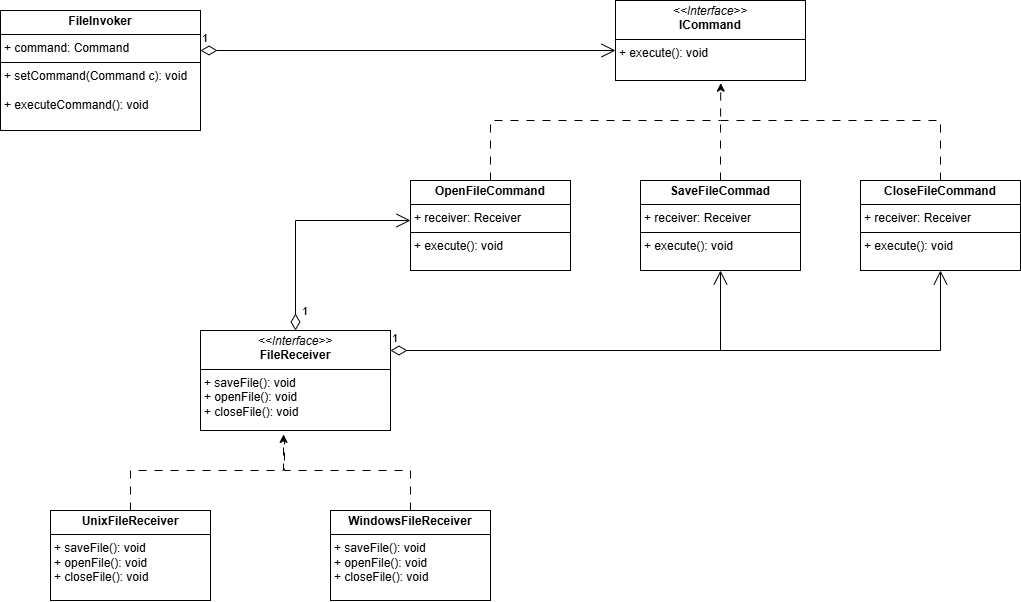

The diagram above was exported from draw.io. Its source (the exported page's mxGraphModel, read from the mxfile embedded in the PNG):
<mxGraphModel dx="1354" dy="670" grid="1" gridSize="10" guides="1" tooltips="1" connect="1" arrows="1" fold="1" page="1" pageScale="1" pageWidth="827" pageHeight="1169" math="0" shadow="0">
  <root>
    <mxCell id="0" />
    <mxCell id="1" parent="0" />
    <mxCell id="G_r0ndXjhf67qg2nli8M-1" value="&lt;p style=&quot;margin:0px;margin-top:4px;text-align:center;&quot;&gt;&lt;i&gt;&amp;lt;&amp;lt;Interface&amp;gt;&amp;gt;&lt;/i&gt;&lt;br&gt;&lt;b&gt;ICommand&lt;/b&gt;&lt;/p&gt;&lt;hr size=&quot;1&quot; style=&quot;border-style:solid;&quot;&gt;&lt;p style=&quot;margin:0px;margin-left:4px;&quot;&gt;+ execute(): void&lt;br&gt;&lt;/p&gt;" style="verticalAlign=top;align=left;overflow=fill;html=1;whiteSpace=wrap;" vertex="1" parent="1">
      <mxGeometry x="675" y="90" width="190" height="80" as="geometry" />
    </mxCell>
    <mxCell id="G_r0ndXjhf67qg2nli8M-10" style="rounded=0;orthogonalLoop=1;jettySize=auto;html=1;exitX=0.5;exitY=0;exitDx=0;exitDy=0;edgeStyle=orthogonalEdgeStyle;dashed=1;dashPattern=8 8;endArrow=none;endFill=0;" edge="1" parent="1" source="G_r0ndXjhf67qg2nli8M-2">
      <mxGeometry relative="1" as="geometry">
        <mxPoint x="780" y="210" as="targetPoint" />
        <Array as="points">
          <mxPoint x="550" y="210" />
        </Array>
      </mxGeometry>
    </mxCell>
    <mxCell id="G_r0ndXjhf67qg2nli8M-2" value="&lt;p style=&quot;margin:0px;margin-top:4px;text-align:center;&quot;&gt;&lt;b&gt;OpenFileCommand&lt;/b&gt;&lt;/p&gt;&lt;hr size=&quot;1&quot; style=&quot;border-style:solid;&quot;&gt;&lt;p style=&quot;margin:0px;margin-left:4px;&quot;&gt;+ receiver: Receiver&lt;/p&gt;&lt;hr size=&quot;1&quot; style=&quot;border-style:solid;&quot;&gt;&lt;p style=&quot;margin:0px;margin-left:4px;&quot;&gt;+ execute(): void&lt;/p&gt;" style="verticalAlign=top;align=left;overflow=fill;html=1;whiteSpace=wrap;" vertex="1" parent="1">
      <mxGeometry x="470" y="270" width="160" height="90" as="geometry" />
    </mxCell>
    <mxCell id="G_r0ndXjhf67qg2nli8M-3" value="&lt;p style=&quot;margin:0px;margin-top:4px;text-align:center;&quot;&gt;&lt;b&gt;SaveFileCommad&lt;/b&gt;&lt;/p&gt;&lt;hr size=&quot;1&quot; style=&quot;border-style:solid;&quot;&gt;&lt;p style=&quot;margin:0px;margin-left:4px;&quot;&gt;+ receiver: Receiver&lt;/p&gt;&lt;hr size=&quot;1&quot; style=&quot;border-style:solid;&quot;&gt;&lt;p style=&quot;margin:0px;margin-left:4px;&quot;&gt;+ execute(): void&lt;/p&gt;" style="verticalAlign=top;align=left;overflow=fill;html=1;whiteSpace=wrap;" vertex="1" parent="1">
      <mxGeometry x="700" y="270" width="160" height="90" as="geometry" />
    </mxCell>
    <mxCell id="G_r0ndXjhf67qg2nli8M-11" style="edgeStyle=orthogonalEdgeStyle;rounded=0;orthogonalLoop=1;jettySize=auto;html=1;exitX=0.5;exitY=0;exitDx=0;exitDy=0;endArrow=none;endFill=0;dashed=1;dashPattern=8 8;" edge="1" parent="1" source="G_r0ndXjhf67qg2nli8M-4">
      <mxGeometry relative="1" as="geometry">
        <mxPoint x="780" y="210" as="targetPoint" />
        <Array as="points">
          <mxPoint x="1000" y="210" />
        </Array>
      </mxGeometry>
    </mxCell>
    <mxCell id="G_r0ndXjhf67qg2nli8M-4" value="&lt;p style=&quot;margin:0px;margin-top:4px;text-align:center;&quot;&gt;&lt;b&gt;CloseFileCommand&lt;/b&gt;&lt;/p&gt;&lt;hr size=&quot;1&quot; style=&quot;border-style:solid;&quot;&gt;&lt;p style=&quot;margin:0px;margin-left:4px;&quot;&gt;+ receiver: Receiver&lt;/p&gt;&lt;hr size=&quot;1&quot; style=&quot;border-style:solid;&quot;&gt;&lt;p style=&quot;margin:0px;margin-left:4px;&quot;&gt;+ execute(): void&lt;/p&gt;" style="verticalAlign=top;align=left;overflow=fill;html=1;whiteSpace=wrap;" vertex="1" parent="1">
      <mxGeometry x="920" y="270" width="160" height="90" as="geometry" />
    </mxCell>
    <mxCell id="G_r0ndXjhf67qg2nli8M-6" style="edgeStyle=orthogonalEdgeStyle;rounded=0;orthogonalLoop=1;jettySize=auto;html=1;exitX=0.5;exitY=0;exitDx=0;exitDy=0;entryX=0.554;entryY=1.033;entryDx=0;entryDy=0;entryPerimeter=0;dashed=1;dashPattern=8 8;" edge="1" parent="1" source="G_r0ndXjhf67qg2nli8M-3" target="G_r0ndXjhf67qg2nli8M-1">
      <mxGeometry relative="1" as="geometry" />
    </mxCell>
    <mxCell id="G_r0ndXjhf67qg2nli8M-12" value="&lt;p style=&quot;margin:0px;margin-top:4px;text-align:center;&quot;&gt;&lt;i&gt;&amp;lt;&amp;lt;Interface&amp;gt;&amp;gt;&lt;/i&gt;&lt;br&gt;&lt;b&gt;FileReceiver&lt;/b&gt;&lt;/p&gt;&lt;hr size=&quot;1&quot; style=&quot;border-style:solid;&quot;&gt;&lt;p style=&quot;margin:0px;margin-left:4px;&quot;&gt;+ saveFile(): void&lt;br&gt;+ openFile(): void&lt;/p&gt;&lt;p style=&quot;margin:0px;margin-left:4px;&quot;&gt;+ closeFile(): void&lt;/p&gt;" style="verticalAlign=top;align=left;overflow=fill;html=1;whiteSpace=wrap;" vertex="1" parent="1">
      <mxGeometry x="260" y="420" width="190" height="100" as="geometry" />
    </mxCell>
    <mxCell id="G_r0ndXjhf67qg2nli8M-13" value="&lt;p style=&quot;margin:0px;margin-top:4px;text-align:center;&quot;&gt;&lt;b&gt;FileInvoker&lt;/b&gt;&lt;/p&gt;&lt;hr size=&quot;1&quot; style=&quot;border-style:solid;&quot;&gt;&lt;p style=&quot;margin:0px;margin-left:4px;&quot;&gt;+ command: Command&lt;/p&gt;&lt;hr size=&quot;1&quot; style=&quot;border-style:solid;&quot;&gt;&lt;p style=&quot;margin:0px;margin-left:4px;&quot;&gt;+ setCommand(Command c): void&lt;/p&gt;&lt;p style=&quot;margin:0px;margin-left:4px;&quot;&gt;&lt;br&gt;&lt;/p&gt;&lt;p style=&quot;margin:0px;margin-left:4px;&quot;&gt;+ executeCommand(): void&lt;/p&gt;" style="verticalAlign=top;align=left;overflow=fill;html=1;whiteSpace=wrap;" vertex="1" parent="1">
      <mxGeometry x="60" y="100" width="200" height="120" as="geometry" />
    </mxCell>
    <mxCell id="G_r0ndXjhf67qg2nli8M-14" value="1" style="endArrow=open;html=1;endSize=12;startArrow=diamondThin;startSize=14;startFill=0;edgeStyle=orthogonalEdgeStyle;align=left;verticalAlign=bottom;rounded=0;" edge="1" parent="1">
      <mxGeometry x="-1" y="3" relative="1" as="geometry">
        <mxPoint x="260" y="140" as="sourcePoint" />
        <mxPoint x="675" y="140" as="targetPoint" />
      </mxGeometry>
    </mxCell>
    <mxCell id="G_r0ndXjhf67qg2nli8M-15" value="&lt;p style=&quot;margin:0px;margin-top:4px;text-align:center;&quot;&gt;&lt;b&gt;UnixFileReceiver&lt;/b&gt;&lt;/p&gt;&lt;hr size=&quot;1&quot; style=&quot;border-style:solid;&quot;&gt;&lt;p style=&quot;margin: 0px 0px 0px 4px;&quot;&gt;+ saveFile(): void&lt;br&gt;+ openFile(): void&lt;/p&gt;&lt;p style=&quot;margin: 0px 0px 0px 4px;&quot;&gt;+ closeFile(): void&lt;/p&gt;" style="verticalAlign=top;align=left;overflow=fill;html=1;whiteSpace=wrap;" vertex="1" parent="1">
      <mxGeometry x="110" y="600" width="160" height="90" as="geometry" />
    </mxCell>
    <mxCell id="G_r0ndXjhf67qg2nli8M-16" value="&lt;p style=&quot;margin:0px;margin-top:4px;text-align:center;&quot;&gt;&lt;b&gt;WindowsFileReceiver&lt;/b&gt;&lt;/p&gt;&lt;hr size=&quot;1&quot; style=&quot;border-style:solid;&quot;&gt;&lt;p style=&quot;margin: 0px 0px 0px 4px;&quot;&gt;+ saveFile(): void&lt;br&gt;+ openFile(): void&lt;/p&gt;&lt;p style=&quot;margin: 0px 0px 0px 4px;&quot;&gt;+ closeFile(): void&lt;/p&gt;" style="verticalAlign=top;align=left;overflow=fill;html=1;whiteSpace=wrap;" vertex="1" parent="1">
      <mxGeometry x="390" y="600" width="160" height="90" as="geometry" />
    </mxCell>
    <mxCell id="G_r0ndXjhf67qg2nli8M-17" style="edgeStyle=orthogonalEdgeStyle;rounded=0;orthogonalLoop=1;jettySize=auto;html=1;exitX=0.5;exitY=0;exitDx=0;exitDy=0;entryX=0.437;entryY=1.039;entryDx=0;entryDy=0;entryPerimeter=0;dashed=1;dashPattern=8 8;" edge="1" parent="1" source="G_r0ndXjhf67qg2nli8M-15" target="G_r0ndXjhf67qg2nli8M-12">
      <mxGeometry relative="1" as="geometry" />
    </mxCell>
    <mxCell id="G_r0ndXjhf67qg2nli8M-19" style="edgeStyle=orthogonalEdgeStyle;rounded=0;orthogonalLoop=1;jettySize=auto;html=1;exitX=0.5;exitY=0;exitDx=0;exitDy=0;entryX=0.442;entryY=1.048;entryDx=0;entryDy=0;entryPerimeter=0;endArrow=none;endFill=0;dashed=1;dashPattern=8 8;" edge="1" parent="1" source="G_r0ndXjhf67qg2nli8M-16" target="G_r0ndXjhf67qg2nli8M-12">
      <mxGeometry relative="1" as="geometry">
        <Array as="points">
          <mxPoint x="470" y="560" />
          <mxPoint x="344" y="560" />
        </Array>
      </mxGeometry>
    </mxCell>
    <mxCell id="G_r0ndXjhf67qg2nli8M-22" value="1" style="endArrow=open;html=1;endSize=12;startArrow=diamondThin;startSize=14;startFill=0;edgeStyle=orthogonalEdgeStyle;align=left;verticalAlign=bottom;rounded=0;exitX=0.5;exitY=0;exitDx=0;exitDy=0;" edge="1" parent="1" source="G_r0ndXjhf67qg2nli8M-12">
      <mxGeometry x="-0.9111" y="-5" relative="1" as="geometry">
        <mxPoint x="360" y="400" as="sourcePoint" />
        <mxPoint x="470" y="310" as="targetPoint" />
        <Array as="points">
          <mxPoint x="355" y="310" />
        </Array>
        <mxPoint as="offset" />
      </mxGeometry>
    </mxCell>
    <mxCell id="G_r0ndXjhf67qg2nli8M-23" value="1" style="endArrow=open;html=1;startArrow=diamondThin;startFill=0;edgeStyle=orthogonalEdgeStyle;align=left;verticalAlign=bottom;rounded=0;entryX=0.5;entryY=1;entryDx=0;entryDy=0;sourcePerimeterSpacing=0;startSize=14;endSize=12;" edge="1" parent="1" target="G_r0ndXjhf67qg2nli8M-3">
      <mxGeometry x="-1" y="3" relative="1" as="geometry">
        <mxPoint x="450" y="440" as="sourcePoint" />
        <mxPoint x="610" y="440" as="targetPoint" />
        <Array as="points">
          <mxPoint x="780" y="440" />
        </Array>
      </mxGeometry>
    </mxCell>
    <mxCell id="G_r0ndXjhf67qg2nli8M-24" value="" style="endArrow=open;endFill=1;endSize=12;html=1;rounded=0;entryX=0.5;entryY=1;entryDx=0;entryDy=0;" edge="1" parent="1" target="G_r0ndXjhf67qg2nli8M-4">
      <mxGeometry width="160" relative="1" as="geometry">
        <mxPoint x="770" y="440" as="sourcePoint" />
        <mxPoint x="930" y="440" as="targetPoint" />
        <Array as="points">
          <mxPoint x="1000" y="440" />
        </Array>
      </mxGeometry>
    </mxCell>
  </root>
</mxGraphModel>